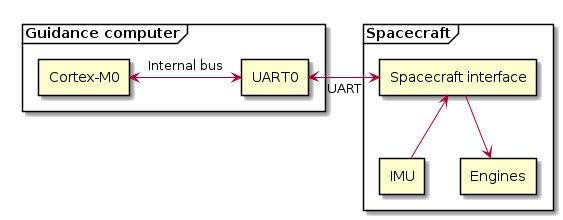

The diagram above was rendered by PlantUML. Its source (embedded in the PNG):
@startuml

frame "Guidance computer" {
	rectangle "Cortex-M0" as cm0
	rectangle "UART0" as uart0
}

frame "Spacecraft" {
	rectangle "Spacecraft interface" as sci
	rectangle "IMU" as imu
	rectangle "Engines" as engines
}

cm0 <-right-> uart0 : Internal bus
uart0 <-right-> sci : UART

sci <-down- imu
sci -down-> engines

@enduml